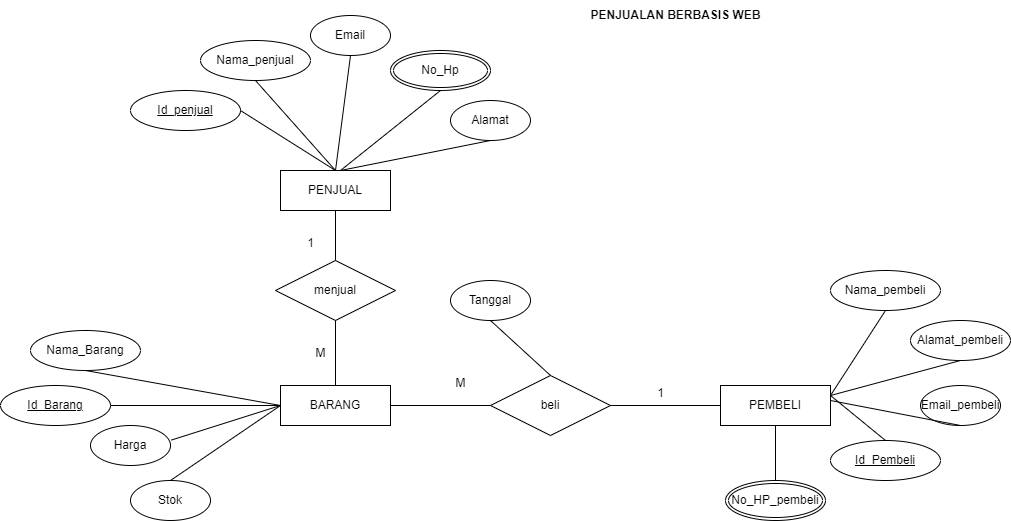

The diagram above was exported from draw.io. Its source (the exported page's mxGraphModel, read from the mxfile embedded in the PNG):
<mxGraphModel dx="535" dy="829" grid="1" gridSize="10" guides="1" tooltips="1" connect="1" arrows="1" fold="1" page="1" pageScale="1" pageWidth="1100" pageHeight="850" math="0" shadow="0">
  <root>
    <mxCell id="0" />
    <mxCell id="1" parent="0" />
    <mxCell id="Pn2Wqw83NRBPtx69r7y0-9" value="PENJUAL" style="rounded=0;whiteSpace=wrap;html=1;" vertex="1" parent="1">
      <mxGeometry x="1410" y="540" width="110" height="40" as="geometry" />
    </mxCell>
    <mxCell id="Pn2Wqw83NRBPtx69r7y0-10" value="Nama_penjual" style="ellipse;whiteSpace=wrap;html=1;" vertex="1" parent="1">
      <mxGeometry x="1330" y="410" width="110" height="40" as="geometry" />
    </mxCell>
    <mxCell id="Pn2Wqw83NRBPtx69r7y0-11" value="&lt;u&gt;Id_penjual&lt;/u&gt;" style="ellipse;whiteSpace=wrap;html=1;" vertex="1" parent="1">
      <mxGeometry x="1260" y="460" width="110" height="40" as="geometry" />
    </mxCell>
    <mxCell id="Pn2Wqw83NRBPtx69r7y0-12" value="" style="endArrow=none;html=1;rounded=0;entryX=0.5;entryY=1;entryDx=0;entryDy=0;exitX=0.5;exitY=0;exitDx=0;exitDy=0;" edge="1" parent="1" source="Pn2Wqw83NRBPtx69r7y0-9" target="Pn2Wqw83NRBPtx69r7y0-10">
      <mxGeometry width="50" height="50" relative="1" as="geometry">
        <mxPoint x="1470" y="530" as="sourcePoint" />
        <mxPoint x="1070" y="380" as="targetPoint" />
        <Array as="points" />
      </mxGeometry>
    </mxCell>
    <mxCell id="Pn2Wqw83NRBPtx69r7y0-13" value="" style="endArrow=none;html=1;rounded=0;entryX=1;entryY=0.5;entryDx=0;entryDy=0;exitX=0.5;exitY=0;exitDx=0;exitDy=0;" edge="1" parent="1" source="Pn2Wqw83NRBPtx69r7y0-9" target="Pn2Wqw83NRBPtx69r7y0-11">
      <mxGeometry width="50" height="50" relative="1" as="geometry">
        <mxPoint x="1420" y="500" as="sourcePoint" />
        <mxPoint x="1470" y="450" as="targetPoint" />
      </mxGeometry>
    </mxCell>
    <mxCell id="Pn2Wqw83NRBPtx69r7y0-14" value="Email" style="ellipse;whiteSpace=wrap;html=1;" vertex="1" parent="1">
      <mxGeometry x="1440" y="385" width="80" height="40" as="geometry" />
    </mxCell>
    <mxCell id="Pn2Wqw83NRBPtx69r7y0-15" value="" style="endArrow=none;html=1;rounded=0;entryX=0.5;entryY=1;entryDx=0;entryDy=0;exitX=0.5;exitY=0;exitDx=0;exitDy=0;" edge="1" parent="1" source="Pn2Wqw83NRBPtx69r7y0-9" target="Pn2Wqw83NRBPtx69r7y0-14">
      <mxGeometry width="50" height="50" relative="1" as="geometry">
        <mxPoint x="1440" y="480" as="sourcePoint" />
        <mxPoint x="1490" y="430" as="targetPoint" />
      </mxGeometry>
    </mxCell>
    <mxCell id="Pn2Wqw83NRBPtx69r7y0-17" value="No_Hp" style="ellipse;shape=doubleEllipse;margin=3;whiteSpace=wrap;html=1;align=center;" vertex="1" parent="1">
      <mxGeometry x="1520" y="420" width="100" height="40" as="geometry" />
    </mxCell>
    <mxCell id="Pn2Wqw83NRBPtx69r7y0-18" value="" style="endArrow=none;html=1;rounded=0;entryX=0.5;entryY=1;entryDx=0;entryDy=0;" edge="1" parent="1" target="Pn2Wqw83NRBPtx69r7y0-17">
      <mxGeometry relative="1" as="geometry">
        <mxPoint x="1470" y="540" as="sourcePoint" />
        <mxPoint x="1550" y="460" as="targetPoint" />
      </mxGeometry>
    </mxCell>
    <mxCell id="Pn2Wqw83NRBPtx69r7y0-19" value="Alamat" style="ellipse;whiteSpace=wrap;html=1;" vertex="1" parent="1">
      <mxGeometry x="1580" y="470" width="80" height="40" as="geometry" />
    </mxCell>
    <mxCell id="Pn2Wqw83NRBPtx69r7y0-20" value="" style="endArrow=none;html=1;rounded=0;entryX=0.5;entryY=1;entryDx=0;entryDy=0;" edge="1" parent="1" target="Pn2Wqw83NRBPtx69r7y0-19">
      <mxGeometry relative="1" as="geometry">
        <mxPoint x="1470" y="540" as="sourcePoint" />
        <mxPoint x="1680" y="540" as="targetPoint" />
      </mxGeometry>
    </mxCell>
    <mxCell id="Pn2Wqw83NRBPtx69r7y0-21" value="PEMBELI" style="rounded=0;whiteSpace=wrap;html=1;" vertex="1" parent="1">
      <mxGeometry x="1850" y="755" width="110" height="40" as="geometry" />
    </mxCell>
    <mxCell id="Pn2Wqw83NRBPtx69r7y0-22" value="Nama_pembeli" style="ellipse;whiteSpace=wrap;html=1;" vertex="1" parent="1">
      <mxGeometry x="1960" y="640" width="110" height="40" as="geometry" />
    </mxCell>
    <mxCell id="Pn2Wqw83NRBPtx69r7y0-23" value="&lt;u&gt;Id_Pembeli&lt;/u&gt;" style="ellipse;whiteSpace=wrap;html=1;" vertex="1" parent="1">
      <mxGeometry x="1960" y="810" width="110" height="40" as="geometry" />
    </mxCell>
    <mxCell id="Pn2Wqw83NRBPtx69r7y0-24" value="" style="endArrow=none;html=1;rounded=0;entryX=0.5;entryY=1;entryDx=0;entryDy=0;exitX=1;exitY=0.25;exitDx=0;exitDy=0;" edge="1" parent="1" source="Pn2Wqw83NRBPtx69r7y0-21" target="Pn2Wqw83NRBPtx69r7y0-22">
      <mxGeometry width="50" height="50" relative="1" as="geometry">
        <mxPoint x="1910" y="705" as="sourcePoint" />
        <mxPoint x="1510" y="555" as="targetPoint" />
        <Array as="points" />
      </mxGeometry>
    </mxCell>
    <mxCell id="Pn2Wqw83NRBPtx69r7y0-25" value="" style="endArrow=none;html=1;rounded=0;entryX=0.5;entryY=0;entryDx=0;entryDy=0;exitX=1;exitY=0.25;exitDx=0;exitDy=0;" edge="1" parent="1" source="Pn2Wqw83NRBPtx69r7y0-21" target="Pn2Wqw83NRBPtx69r7y0-23">
      <mxGeometry width="50" height="50" relative="1" as="geometry">
        <mxPoint x="1960" y="740" as="sourcePoint" />
        <mxPoint x="1910" y="625" as="targetPoint" />
        <Array as="points" />
      </mxGeometry>
    </mxCell>
    <mxCell id="Pn2Wqw83NRBPtx69r7y0-26" value="Alamat_pembeli" style="ellipse;whiteSpace=wrap;html=1;" vertex="1" parent="1">
      <mxGeometry x="2040" y="690" width="100" height="40" as="geometry" />
    </mxCell>
    <mxCell id="Pn2Wqw83NRBPtx69r7y0-27" value="" style="endArrow=none;html=1;rounded=0;entryX=0.5;entryY=1;entryDx=0;entryDy=0;exitX=1;exitY=0.25;exitDx=0;exitDy=0;" edge="1" parent="1" source="Pn2Wqw83NRBPtx69r7y0-21" target="Pn2Wqw83NRBPtx69r7y0-26">
      <mxGeometry width="50" height="50" relative="1" as="geometry">
        <mxPoint x="1880" y="655" as="sourcePoint" />
        <mxPoint x="1930" y="605" as="targetPoint" />
      </mxGeometry>
    </mxCell>
    <mxCell id="Pn2Wqw83NRBPtx69r7y0-30" value="Email_pembeli" style="ellipse;whiteSpace=wrap;html=1;" vertex="1" parent="1">
      <mxGeometry x="2050" y="755" width="80" height="40" as="geometry" />
    </mxCell>
    <mxCell id="Pn2Wqw83NRBPtx69r7y0-31" value="" style="endArrow=none;html=1;rounded=0;entryX=0.5;entryY=1;entryDx=0;entryDy=0;" edge="1" parent="1" target="Pn2Wqw83NRBPtx69r7y0-30">
      <mxGeometry relative="1" as="geometry">
        <mxPoint x="1960" y="770" as="sourcePoint" />
        <mxPoint x="2120" y="715" as="targetPoint" />
      </mxGeometry>
    </mxCell>
    <mxCell id="Pn2Wqw83NRBPtx69r7y0-32" value="BARANG" style="rounded=0;whiteSpace=wrap;html=1;" vertex="1" parent="1">
      <mxGeometry x="1410" y="755" width="110" height="40" as="geometry" />
    </mxCell>
    <mxCell id="Pn2Wqw83NRBPtx69r7y0-33" value="Nama_Barang" style="ellipse;whiteSpace=wrap;html=1;" vertex="1" parent="1">
      <mxGeometry x="1160" y="700" width="110" height="40" as="geometry" />
    </mxCell>
    <mxCell id="Pn2Wqw83NRBPtx69r7y0-34" value="&lt;u&gt;Id_Barang&lt;/u&gt;" style="ellipse;whiteSpace=wrap;html=1;" vertex="1" parent="1">
      <mxGeometry x="1130" y="755" width="110" height="40" as="geometry" />
    </mxCell>
    <mxCell id="Pn2Wqw83NRBPtx69r7y0-35" value="" style="endArrow=none;html=1;rounded=0;entryX=0.5;entryY=1;entryDx=0;entryDy=0;exitX=0;exitY=0.5;exitDx=0;exitDy=0;" edge="1" parent="1" source="Pn2Wqw83NRBPtx69r7y0-32" target="Pn2Wqw83NRBPtx69r7y0-33">
      <mxGeometry width="50" height="50" relative="1" as="geometry">
        <mxPoint x="1430" y="755" as="sourcePoint" />
        <mxPoint x="1030" y="605" as="targetPoint" />
        <Array as="points" />
      </mxGeometry>
    </mxCell>
    <mxCell id="Pn2Wqw83NRBPtx69r7y0-36" value="" style="endArrow=none;html=1;rounded=0;entryX=1;entryY=0.5;entryDx=0;entryDy=0;exitX=0;exitY=0.5;exitDx=0;exitDy=0;" edge="1" parent="1" target="Pn2Wqw83NRBPtx69r7y0-34" source="Pn2Wqw83NRBPtx69r7y0-32">
      <mxGeometry width="50" height="50" relative="1" as="geometry">
        <mxPoint x="1370" y="790" as="sourcePoint" />
        <mxPoint x="1180" y="750" as="targetPoint" />
        <Array as="points" />
      </mxGeometry>
    </mxCell>
    <mxCell id="Pn2Wqw83NRBPtx69r7y0-37" value="Harga" style="ellipse;whiteSpace=wrap;html=1;" vertex="1" parent="1">
      <mxGeometry x="1220" y="795" width="80" height="40" as="geometry" />
    </mxCell>
    <mxCell id="Pn2Wqw83NRBPtx69r7y0-38" value="" style="endArrow=none;html=1;rounded=0;entryX=1.011;entryY=0.364;entryDx=0;entryDy=0;exitX=0;exitY=0.5;exitDx=0;exitDy=0;entryPerimeter=0;" edge="1" parent="1" source="Pn2Wqw83NRBPtx69r7y0-32" target="Pn2Wqw83NRBPtx69r7y0-37">
      <mxGeometry width="50" height="50" relative="1" as="geometry">
        <mxPoint x="1400" y="705" as="sourcePoint" />
        <mxPoint x="1450" y="655" as="targetPoint" />
      </mxGeometry>
    </mxCell>
    <mxCell id="Pn2Wqw83NRBPtx69r7y0-40" value="" style="endArrow=none;html=1;rounded=0;entryX=0.5;entryY=0;entryDx=0;entryDy=0;exitX=0;exitY=0.5;exitDx=0;exitDy=0;" edge="1" parent="1" source="Pn2Wqw83NRBPtx69r7y0-32">
      <mxGeometry relative="1" as="geometry">
        <mxPoint x="1370" y="785" as="sourcePoint" />
        <mxPoint x="1300" y="850" as="targetPoint" />
      </mxGeometry>
    </mxCell>
    <mxCell id="Pn2Wqw83NRBPtx69r7y0-41" value="Stok" style="ellipse;whiteSpace=wrap;html=1;" vertex="1" parent="1">
      <mxGeometry x="1260" y="850" width="80" height="40" as="geometry" />
    </mxCell>
    <mxCell id="Pn2Wqw83NRBPtx69r7y0-43" value="menjua&lt;span style=&quot;color: rgba(0, 0, 0, 0); font-family: monospace; font-size: 0px; text-align: start; text-wrap: nowrap;&quot;&gt;%3CmxGraphModel%3E%3Croot%3E%3CmxCell%20id%3D%220%22%2F%3E%3CmxCell%20id%3D%221%22%20parent%3D%220%22%2F%3E%3CmxCell%20id%3D%222%22%20value%3D%22PENJUAL%22%20style%3D%22rounded%3D0%3BwhiteSpace%3Dwrap%3Bhtml%3D1%3B%22%20vertex%3D%221%22%20parent%3D%221%22%3E%3CmxGeometry%20x%3D%221850%22%20y%3D%22715%22%20width%3D%22110%22%20height%3D%2240%22%20as%3D%22geometry%22%2F%3E%3C%2FmxCell%3E%3CmxCell%20id%3D%223%22%20value%3D%22Nama_penjual%22%20style%3D%22ellipse%3BwhiteSpace%3Dwrap%3Bhtml%3D1%3B%22%20vertex%3D%221%22%20parent%3D%221%22%3E%3CmxGeometry%20x%3D%221920%22%20y%3D%22580%22%20width%3D%22110%22%20height%3D%2240%22%20as%3D%22geometry%22%2F%3E%3C%2FmxCell%3E%3CmxCell%20id%3D%224%22%20value%3D%22%26lt%3Bu%26gt%3BId_penjual%26lt%3B%2Fu%26gt%3B%22%20style%3D%22ellipse%3BwhiteSpace%3Dwrap%3Bhtml%3D1%3B%22%20vertex%3D%221%22%20parent%3D%221%22%3E%3CmxGeometry%20x%3D%221960%22%20y%3D%22810%22%20width%3D%22110%22%20height%3D%2240%22%20as%3D%22geometry%22%2F%3E%3C%2FmxCell%3E%3CmxCell%20id%3D%225%22%20value%3D%22%22%20style%3D%22endArrow%3Dnone%3Bhtml%3D1%3Brounded%3D0%3BentryX%3D0.5%3BentryY%3D1%3BentryDx%3D0%3BentryDy%3D0%3BexitX%3D0.5%3BexitY%3D0%3BexitDx%3D0%3BexitDy%3D0%3B%22%20edge%3D%221%22%20source%3D%222%22%20target%3D%223%22%20parent%3D%221%22%3E%3CmxGeometry%20width%3D%2250%22%20height%3D%2250%22%20relative%3D%221%22%20as%3D%22geometry%22%3E%3CmxPoint%20x%3D%221910%22%20y%3D%22705%22%20as%3D%22sourcePoint%22%2F%3E%3CmxPoint%20x%3D%221510%22%20y%3D%22555%22%20as%3D%22targetPoint%22%2F%3E%3CArray%20as%3D%22points%22%2F%3E%3C%2FmxGeometry%3E%3C%2FmxCell%3E%3CmxCell%20id%3D%226%22%20value%3D%22%22%20style%3D%22endArrow%3Dnone%3Bhtml%3D1%3Brounded%3D0%3BentryX%3D0.5%3BentryY%3D0%3BentryDx%3D0%3BentryDy%3D0%3B%22%20edge%3D%221%22%20target%3D%224%22%20parent%3D%221%22%3E%3CmxGeometry%20width%3D%2250%22%20height%3D%2250%22%20relative%3D%221%22%20as%3D%22geometry%22%3E%3CmxPoint%20x%3D%221960%22%20y%3D%22740%22%20as%3D%22sourcePoint%22%2F%3E%3CmxPoint%20x%3D%221910%22%20y%3D%22625%22%20as%3D%22targetPoint%22%2F%3E%3CArray%20as%3D%22points%22%2F%3E%3C%2FmxGeometry%3E%3C%2FmxCell%3E%3CmxCell%20id%3D%227%22%20value%3D%22Email%22%20style%3D%22ellipse%3BwhiteSpace%3Dwrap%3Bhtml%3D1%3B%22%20vertex%3D%221%22%20parent%3D%221%22%3E%3CmxGeometry%20x%3D%222000%22%20y%3D%22610%22%20width%3D%2280%22%20height%3D%2240%22%20as%3D%22geometry%22%2F%3E%3C%2FmxCell%3E%3CmxCell%20id%3D%228%22%20value%3D%22%22%20style%3D%22endArrow%3Dnone%3Bhtml%3D1%3Brounded%3D0%3BentryX%3D0.5%3BentryY%3D1%3BentryDx%3D0%3BentryDy%3D0%3BexitX%3D1%3BexitY%3D0.25%3BexitDx%3D0%3BexitDy%3D0%3B%22%20edge%3D%221%22%20source%3D%222%22%20target%3D%227%22%20parent%3D%221%22%3E%3CmxGeometry%20width%3D%2250%22%20height%3D%2250%22%20relative%3D%221%22%20as%3D%22geometry%22%3E%3CmxPoint%20x%3D%221880%22%20y%3D%22655%22%20as%3D%22sourcePoint%22%2F%3E%3CmxPoint%20x%3D%221930%22%20y%3D%22605%22%20as%3D%22targetPoint%22%2F%3E%3C%2FmxGeometry%3E%3C%2FmxCell%3E%3CmxCell%20id%3D%229%22%20value%3D%22No_Hp%22%20style%3D%22ellipse%3Bshape%3DdoubleEllipse%3Bmargin%3D3%3BwhiteSpace%3Dwrap%3Bhtml%3D1%3Balign%3Dcenter%3B%22%20vertex%3D%221%22%20parent%3D%221%22%3E%3CmxGeometry%20x%3D%222020%22%20y%3D%22675%22%20width%3D%22100%22%20height%3D%2240%22%20as%3D%22geometry%22%2F%3E%3C%2FmxCell%3E%3CmxCell%20id%3D%2210%22%20value%3D%22%22%20style%3D%22endArrow%3Dnone%3Bhtml%3D1%3Brounded%3D0%3BentryX%3D0.5%3BentryY%3D1%3BentryDx%3D0%3BentryDy%3D0%3BexitX%3D1%3BexitY%3D0.5%3BexitDx%3D0%3BexitDy%3D0%3B%22%20edge%3D%221%22%20source%3D%222%22%20target%3D%229%22%20parent%3D%221%22%3E%3CmxGeometry%20relative%3D%221%22%20as%3D%22geometry%22%3E%3CmxPoint%20x%3D%221910%22%20y%3D%22715%22%20as%3D%22sourcePoint%22%2F%3E%3CmxPoint%20x%3D%221990%22%20y%3D%22635%22%20as%3D%22targetPoint%22%2F%3E%3C%2FmxGeometry%3E%3C%2FmxCell%3E%3CmxCell%20id%3D%2211%22%20value%3D%22Alamat%22%20style%3D%22ellipse%3BwhiteSpace%3Dwrap%3Bhtml%3D1%3B%22%20vertex%3D%221%22%20parent%3D%221%22%3E%3CmxGeometry%20x%3D%222050%22%20y%3D%22755%22%20width%3D%2280%22%20height%3D%2240%22%20as%3D%22geometry%22%2F%3E%3C%2FmxCell%3E%3CmxCell%20id%3D%2212%22%20value%3D%22%22%20style%3D%22endArrow%3Dnone%3Bhtml%3D1%3Brounded%3D0%3BentryX%3D0.5%3BentryY%3D1%3BentryDx%3D0%3BentryDy%3D0%3B%22%20edge%3D%221%22%20target%3D%2211%22%20parent%3D%221%22%3E%3CmxGeometry%20relative%3D%221%22%20as%3D%22geometry%22%3E%3CmxPoint%20x%3D%221960%22%20y%3D%22740%22%20as%3D%22sourcePoint%22%2F%3E%3CmxPoint%20x%3D%222120%22%20y%3D%22715%22%20as%3D%22targetPoint%22%2F%3E%3C%2FmxGeometry%3E%3C%2FmxCell%3E%3C%2Froot%3E%3C%2FmxGraphModel%3E&lt;/span&gt;l" style="shape=rhombus;perimeter=rhombusPerimeter;whiteSpace=wrap;html=1;align=center;" vertex="1" parent="1">
      <mxGeometry x="1405" y="630" width="120" height="60" as="geometry" />
    </mxCell>
    <mxCell id="Pn2Wqw83NRBPtx69r7y0-55" value="beli" style="shape=rhombus;perimeter=rhombusPerimeter;whiteSpace=wrap;html=1;align=center;" vertex="1" parent="1">
      <mxGeometry x="1620" y="745" width="120" height="60" as="geometry" />
    </mxCell>
    <mxCell id="Pn2Wqw83NRBPtx69r7y0-56" value="" style="endArrow=none;html=1;rounded=0;entryX=0.5;entryY=1;entryDx=0;entryDy=0;" edge="1" parent="1" source="Pn2Wqw83NRBPtx69r7y0-43" target="Pn2Wqw83NRBPtx69r7y0-9">
      <mxGeometry relative="1" as="geometry">
        <mxPoint x="1530" y="680" as="sourcePoint" />
        <mxPoint x="1690" y="680" as="targetPoint" />
      </mxGeometry>
    </mxCell>
    <mxCell id="Pn2Wqw83NRBPtx69r7y0-58" value="" style="endArrow=none;html=1;rounded=0;entryX=0;entryY=0.5;entryDx=0;entryDy=0;exitX=1;exitY=0.5;exitDx=0;exitDy=0;" edge="1" parent="1" source="Pn2Wqw83NRBPtx69r7y0-32" target="Pn2Wqw83NRBPtx69r7y0-55">
      <mxGeometry relative="1" as="geometry">
        <mxPoint x="1475" y="640" as="sourcePoint" />
        <mxPoint x="1475" y="590" as="targetPoint" />
      </mxGeometry>
    </mxCell>
    <mxCell id="Pn2Wqw83NRBPtx69r7y0-59" value="" style="endArrow=none;html=1;rounded=0;exitX=1;exitY=0.5;exitDx=0;exitDy=0;entryX=0;entryY=0.5;entryDx=0;entryDy=0;" edge="1" parent="1" source="Pn2Wqw83NRBPtx69r7y0-55" target="Pn2Wqw83NRBPtx69r7y0-21">
      <mxGeometry relative="1" as="geometry">
        <mxPoint x="1530" y="680" as="sourcePoint" />
        <mxPoint x="1690" y="680" as="targetPoint" />
      </mxGeometry>
    </mxCell>
    <mxCell id="Pn2Wqw83NRBPtx69r7y0-60" value="" style="endArrow=none;html=1;rounded=0;exitX=0.5;exitY=1;exitDx=0;exitDy=0;entryX=0.5;entryY=0;entryDx=0;entryDy=0;" edge="1" parent="1" source="Pn2Wqw83NRBPtx69r7y0-43" target="Pn2Wqw83NRBPtx69r7y0-32">
      <mxGeometry relative="1" as="geometry">
        <mxPoint x="1530" y="680" as="sourcePoint" />
        <mxPoint x="1465" y="750" as="targetPoint" />
      </mxGeometry>
    </mxCell>
    <mxCell id="Pn2Wqw83NRBPtx69r7y0-61" value="1" style="text;html=1;align=center;verticalAlign=middle;resizable=0;points=[];autosize=1;strokeColor=none;fillColor=none;" vertex="1" parent="1">
      <mxGeometry x="1425" y="598" width="30" height="30" as="geometry" />
    </mxCell>
    <mxCell id="Pn2Wqw83NRBPtx69r7y0-62" value="M" style="text;html=1;align=center;verticalAlign=middle;resizable=0;points=[];autosize=1;strokeColor=none;fillColor=none;" vertex="1" parent="1">
      <mxGeometry x="1435" y="708" width="30" height="30" as="geometry" />
    </mxCell>
    <mxCell id="Pn2Wqw83NRBPtx69r7y0-63" value="&lt;blockquote style=&quot;margin: 0 0 0 40px; border: none; padding: 0px;&quot;&gt;M&lt;/blockquote&gt;" style="text;html=1;align=center;verticalAlign=middle;resizable=0;points=[];autosize=1;strokeColor=none;fillColor=none;" vertex="1" parent="1">
      <mxGeometry x="1535" y="738" width="70" height="30" as="geometry" />
    </mxCell>
    <mxCell id="Pn2Wqw83NRBPtx69r7y0-64" value="1" style="text;html=1;align=center;verticalAlign=middle;resizable=0;points=[];autosize=1;strokeColor=none;fillColor=none;" vertex="1" parent="1">
      <mxGeometry x="1775" y="748" width="30" height="30" as="geometry" />
    </mxCell>
    <mxCell id="Pn2Wqw83NRBPtx69r7y0-65" value="" style="endArrow=none;html=1;rounded=0;entryX=0.5;entryY=0;entryDx=0;entryDy=0;exitX=0.5;exitY=1;exitDx=0;exitDy=0;" edge="1" parent="1" source="Pn2Wqw83NRBPtx69r7y0-66" target="Pn2Wqw83NRBPtx69r7y0-55">
      <mxGeometry relative="1" as="geometry">
        <mxPoint x="1630" y="710" as="sourcePoint" />
        <mxPoint x="1610" y="680" as="targetPoint" />
      </mxGeometry>
    </mxCell>
    <mxCell id="Pn2Wqw83NRBPtx69r7y0-66" value="Tanggal" style="ellipse;whiteSpace=wrap;html=1;" vertex="1" parent="1">
      <mxGeometry x="1580" y="650" width="80" height="40" as="geometry" />
    </mxCell>
    <mxCell id="Pn2Wqw83NRBPtx69r7y0-67" value="No_HP_pembeli" style="ellipse;shape=doubleEllipse;margin=3;whiteSpace=wrap;html=1;align=center;" vertex="1" parent="1">
      <mxGeometry x="1855" y="850" width="100" height="40" as="geometry" />
    </mxCell>
    <mxCell id="Pn2Wqw83NRBPtx69r7y0-68" value="" style="endArrow=none;html=1;rounded=0;entryX=0.5;entryY=1;entryDx=0;entryDy=0;exitX=0.5;exitY=0;exitDx=0;exitDy=0;" edge="1" parent="1" source="Pn2Wqw83NRBPtx69r7y0-67" target="Pn2Wqw83NRBPtx69r7y0-21">
      <mxGeometry relative="1" as="geometry">
        <mxPoint x="1775" y="825" as="sourcePoint" />
        <mxPoint x="1925" y="795" as="targetPoint" />
      </mxGeometry>
    </mxCell>
    <mxCell id="Pn2Wqw83NRBPtx69r7y0-69" value="&lt;b&gt;PENJUALAN BERBASIS WEB&lt;/b&gt;" style="text;html=1;align=center;verticalAlign=middle;resizable=0;points=[];autosize=1;strokeColor=none;fillColor=none;" vertex="1" parent="1">
      <mxGeometry x="1710" y="370" width="190" height="30" as="geometry" />
    </mxCell>
  </root>
</mxGraphModel>